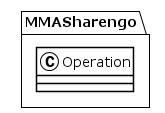

The diagram above was rendered by PlantUML. Its source (embedded in the PNG):
@startuml
!theme plain
package MMASharengo {
class Operation {
}
}
@enduml